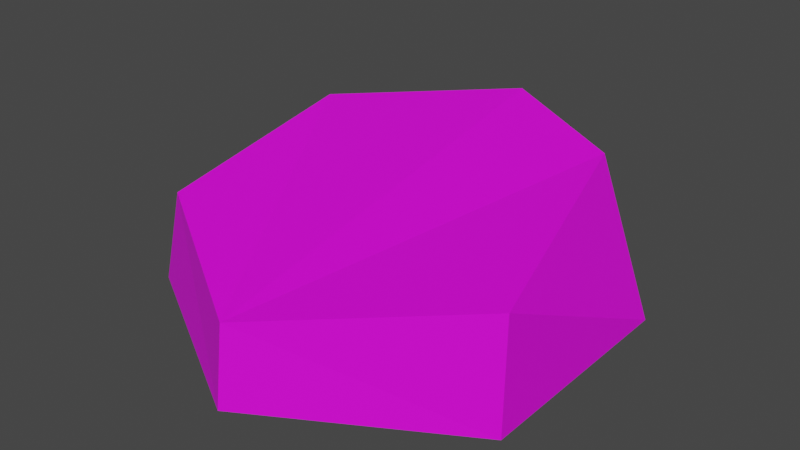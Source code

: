 # Source: rock.blend  (saved by Blender 2.90.8; exported with 4.5.12 LTS)
import bpy
from mathutils import Matrix  # noqa: F401  (used for matrix-valued properties, if any)

bpy.ops.wm.read_factory_settings(use_empty=True)
scene = bpy.context.scene
scene.name = 'Scene'

# ---- collections
col_collection = bpy.data.collections.new('Collection'); scene.collection.children.link(col_collection)

# ---- images (referenced by path relative to the original .blend; pixels are not part of the script)
import os
ASSET_DIR = os.environ.get("B2B_ASSET_DIR", "")  # directory of the original .blend (textures are referenced by path, not embedded)
HERE = os.path.dirname(os.path.abspath(__file__))  # packed textures are extracted next to this script under _unpacked/

def load_image(name, relpath, width, height, colorspace="sRGB"):
    """Load a texture the original file referenced (path relative to the .blend, or extracted next to this script)."""
    p = next((c for c in (os.path.join(HERE, relpath), os.path.join(ASSET_DIR, relpath)) if relpath and os.path.exists(c)), "")
    if p:
        img = bpy.data.images.load(p, check_existing=True)
        img.name = name
    else:  # same state as the original file: an image datablock whose file is absent (Cycles renders it pink)
        img = bpy.data.images.new(name, width, height)
        img.source = "FILE"
        img.filepath = "//" + (relpath or name)
    img.colorspace_settings.name = colorspace
    return img
img_bee_white_bw_png_001 = load_image('bee_white_bw.png.001', 'bee_white_bw.png', 1024, 1024, 'sRGB')

# ---- materials (node trees are filled in below, after node groups)
mat_material_001 = bpy.data.materials.new('Material.001')
mat_material_001.use_transparent_shadow = False
mat_material_001.preview_render_type = 'CUBE'

# ---- material node trees
mat_material_001.use_nodes = True; mat_material_001.node_tree.nodes.clear()
_N = mat_material_001.node_tree.nodes; _L = mat_material_001.node_tree.links
n0 = _N.new('ShaderNodeBsdfPrincipled'); n0.name = 'Principled BSDF'; n0.location = (10, 300)
n0.distribution = 'GGX'
n0.subsurface_method = 'BURLEY'
n0.inputs[3].default_value = 1.45
n0.inputs[27].default_value = (0.0, 0.0, 0.0, 1.0)
n0.inputs[28].default_value = 1.0
n1 = _N.new('ShaderNodeOutputMaterial'); n1.name = 'Material Output'; n1.location = (300, 300)
n2 = _N.new('ShaderNodeTexImage'); n2.name = 'Image Texture'; n2.location = (-280, 275)
n2.image = img_bee_white_bw_png_001
_L.new(n0.outputs[0], n1.inputs[0])
_L.new(n2.outputs[0], n0.inputs[0])
n1.is_active_output = True

# ---- world
world_world = bpy.data.worlds.new('World'); scene.world = world_world
world_world.use_nodes = True; world_world.node_tree.nodes.clear()
_N = world_world.node_tree.nodes; _L = world_world.node_tree.links
n0 = _N.new('ShaderNodeOutputWorld'); n0.name = 'World Output'; n0.location = (300, 300)
n1 = _N.new('ShaderNodeBackground'); n1.name = 'Background'; n1.location = (10, 300)
n1.inputs[0].default_value = (0.05088, 0.05088, 0.05088, 1.0)
_L.new(n1.outputs[0], n0.inputs[0])
n0.is_active_output = True
world_world.color = (0.05088, 0.05088, 0.05088)
world_world.use_sun_shadow = False
world_world.sun_shadow_jitter_overblur = 0.0

# ---- meshes
me_circle = bpy.data.meshes.new('Circle')
me_circle.from_pydata([(-0.0008584, 0.9958, -0.004008), (-0.866, 0.5, 0.0), (-0.8652, -0.5047, 0.00405), (0.002486, -1.004, -2.87e-05), (0.866, -0.5, 0.0), (0.866, 0.5, 0.0), (-0.003004, 0.8426, 0.6819), (-0.7907, 0.4489, 0.5789), (-0.7343, -0.5142, 0.4491), (0.01903, -0.9744, 0.3581), (0.866, -0.4905, 0.5), (0.5747, 0.5759, 0.6201), (0.0, 1.0, 0.0), (0.0, 1.009, 0.5)], [(12, 13)], [(5, 11, 10, 4), (3, 9, 8, 2), (1, 7, 6, 0), (0, 6, 11, 5), (4, 10, 9, 3), (2, 8, 7, 1), (9, 7, 8), (10, 11, 9), (9, 11, 6), (5, 1, 0), (6, 7, 9), (5, 2, 1), (4, 2, 5), (3, 2, 4)])
_uv = me_circle.uv_layers.new(name='UVMap')
_uv.uv.foreach_set('vector', [0.003321, 0.3406, 0.2209, 0.2994, 0.1746, 0.6508, 0.01413, 0.6591, 0.5416, 0.8775, 0.4671, 0.7491, 0.6794, 0.5849, 0.8068, 0.6975, 0.7684, 0.1151, 0.671, 0.2641, 0.4279, 0.1698, 0.4999, 0.0004846, 0.2971, 0.04491, 0.4279, 0.1698, 0.2209, 0.2994, 0.02639, 0.1942, 0.1312, 0.8042, 0.1746, 0.6508, 0.4671, 0.7491, 0.4394, 0.8946, 0.8501, 0.5861, 0.6794, 0.5849, 0.671, 0.2641, 0.8501, 0.2674, 0.4671, 0.7491, 0.671, 0.2641, 0.6794, 0.5849, 0.1746, 0.6508, 0.2209, 0.2994, 0.4671, 0.7491, 0.4671, 0.7491, 0.2209, 0.2994, 0.4279, 0.1698, 0.8461, 0.984, 0.9583, 0.7746, 0.9707, 0.9545, 0.4279, 0.1698, 0.671, 0.2641, 0.4671, 0.7491, 0.8461, 0.984, 0.8461, 0.7047, 0.9583, 0.7746, 0.7339, 0.9142, 0.8461, 0.7047, 0.8461, 0.984, 0.7339, 0.7746, 0.8461, 0.7047, 0.7339, 0.9142])
me_circle.materials.append(mat_material_001)
me_circle.use_remesh_fix_poles = True
me_circle.use_remesh_preserve_attributes = False
me_circle.use_mirror_vertex_groups = False
me_circle.update()

# ---- objects
ob_hexagon = bpy.data.objects.new('Hexagon', me_circle)

# ---- transforms, parenting, visibility, modifiers, constraints
ob_hexagon.location = (0.0, 0.0, 0.0)
ob_hexagon.lineart.crease_threshold = 0.0

# ---- collection membership
col_collection.objects.link(ob_hexagon)

# ---- scene / render settings (as saved in the file)
scene.frame_start = 1; scene.frame_end = 250; scene.frame_set(1)
scene.render.engine = 'BLENDER_EEVEE_NEXT'
scene.cycles.use_denoising = False
scene.cycles.samples = 128
scene.cycles.sampling_pattern = 'TABULATED_SOBOL'
scene.cycles.use_adaptive_sampling = False
scene.cycles.use_light_tree = False
scene.view_settings.view_transform = 'Filmic'
bpy.context.view_layer.update()

# ---- added for rendering (the .blend has no active camera and no usable light): camera, sun
cam_auto = bpy.data.cameras.new('AutoCamera')
cam_auto.lens = 50.0
cam_auto.sensor_width = 36.0
cam_auto.clip_end = 1000.0
ob_auto_camera = bpy.data.objects.new('AutoCamera', cam_auto)
scene.collection.objects.link(ob_auto_camera)
ob_auto_camera.location = (2.53786, -3.04262, 2.36922)
ob_auto_camera.rotation_euler = (1.09748, -7.21219e-08, 0.694738)
scene.camera = ob_auto_camera
light_auto_sun = bpy.data.lights.new('AutoSun', 'SUN')
light_auto_sun.energy = 3.0
light_auto_sun.angle = 0.0523599
ob_auto_sun = bpy.data.objects.new('AutoSun', light_auto_sun)
scene.collection.objects.link(ob_auto_sun)
ob_auto_sun.rotation_euler = (0.872665, 0.174533, 0.523599)
bpy.context.view_layer.update()
